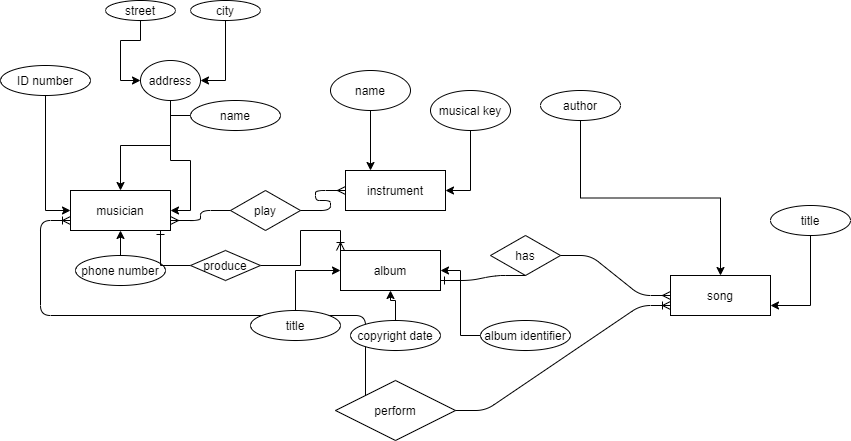

The diagram above was exported from draw.io. Its source (the exported page's mxGraphModel, read from the mxfile embedded in the PNG):
<mxGraphModel dx="1702" dy="494" grid="1" gridSize="10" guides="1" tooltips="1" connect="1" arrows="1" fold="1" page="1" pageScale="1" pageWidth="850" pageHeight="1100" math="0" shadow="0" extFonts="Permanent Marker^https://fonts.googleapis.com/css?family=Permanent+Marker">
  <root>
    <mxCell id="0" />
    <mxCell id="1" parent="0" />
    <mxCell id="UnZ0KC66iDFjRDu0-1A3-46" value="" style="edgeStyle=entityRelationEdgeStyle;fontSize=12;html=1;endArrow=ERoneToMany;exitX=0;exitY=0.5;exitDx=0;exitDy=0;" edge="1" parent="1" source="UnZ0KC66iDFjRDu0-1A3-42">
      <mxGeometry width="100" height="100" relative="1" as="geometry">
        <mxPoint x="260" y="591" as="sourcePoint" />
        <mxPoint x="60" y="310" as="targetPoint" />
      </mxGeometry>
    </mxCell>
    <mxCell id="UnZ0KC66iDFjRDu0-1A3-1" value=" musician" style="whiteSpace=wrap;html=1;align=center;" vertex="1" parent="1">
      <mxGeometry x="60" y="280" width="100" height="40" as="geometry" />
    </mxCell>
    <mxCell id="UnZ0KC66iDFjRDu0-1A3-2" value=" instrument" style="whiteSpace=wrap;html=1;align=center;" vertex="1" parent="1">
      <mxGeometry x="335" y="260" width="100" height="40" as="geometry" />
    </mxCell>
    <mxCell id="UnZ0KC66iDFjRDu0-1A3-3" value="album" style="whiteSpace=wrap;html=1;align=center;" vertex="1" parent="1">
      <mxGeometry x="330" y="340" width="100" height="40" as="geometry" />
    </mxCell>
    <mxCell id="UnZ0KC66iDFjRDu0-1A3-12" style="edgeStyle=orthogonalEdgeStyle;rounded=0;orthogonalLoop=1;jettySize=auto;html=1;entryX=0;entryY=0.5;entryDx=0;entryDy=0;" edge="1" parent="1" source="UnZ0KC66iDFjRDu0-1A3-5" target="UnZ0KC66iDFjRDu0-1A3-1">
      <mxGeometry relative="1" as="geometry" />
    </mxCell>
    <mxCell id="UnZ0KC66iDFjRDu0-1A3-5" value="ID number" style="ellipse;whiteSpace=wrap;html=1;align=center;" vertex="1" parent="1">
      <mxGeometry x="-10" y="155" width="90" height="30" as="geometry" />
    </mxCell>
    <mxCell id="UnZ0KC66iDFjRDu0-1A3-13" style="edgeStyle=orthogonalEdgeStyle;rounded=0;orthogonalLoop=1;jettySize=auto;html=1;entryX=0.5;entryY=0;entryDx=0;entryDy=0;" edge="1" parent="1" source="UnZ0KC66iDFjRDu0-1A3-6" target="UnZ0KC66iDFjRDu0-1A3-1">
      <mxGeometry relative="1" as="geometry" />
    </mxCell>
    <mxCell id="UnZ0KC66iDFjRDu0-1A3-6" value="address" style="ellipse;whiteSpace=wrap;html=1;align=center;direction=south;" vertex="1" parent="1">
      <mxGeometry x="130" y="150" width="60" height="40" as="geometry" />
    </mxCell>
    <mxCell id="UnZ0KC66iDFjRDu0-1A3-14" style="edgeStyle=orthogonalEdgeStyle;rounded=0;orthogonalLoop=1;jettySize=auto;html=1;entryX=1;entryY=0.5;entryDx=0;entryDy=0;" edge="1" parent="1" source="UnZ0KC66iDFjRDu0-1A3-7" target="UnZ0KC66iDFjRDu0-1A3-1">
      <mxGeometry relative="1" as="geometry" />
    </mxCell>
    <mxCell id="UnZ0KC66iDFjRDu0-1A3-7" value=" name" style="ellipse;whiteSpace=wrap;html=1;align=center;" vertex="1" parent="1">
      <mxGeometry x="180" y="190" width="90" height="30" as="geometry" />
    </mxCell>
    <mxCell id="UnZ0KC66iDFjRDu0-1A3-15" style="edgeStyle=orthogonalEdgeStyle;rounded=0;orthogonalLoop=1;jettySize=auto;html=1;entryX=0.5;entryY=1;entryDx=0;entryDy=0;" edge="1" parent="1" source="UnZ0KC66iDFjRDu0-1A3-8" target="UnZ0KC66iDFjRDu0-1A3-1">
      <mxGeometry relative="1" as="geometry">
        <mxPoint x="190" y="270" as="targetPoint" />
      </mxGeometry>
    </mxCell>
    <mxCell id="UnZ0KC66iDFjRDu0-1A3-8" value="phone number" style="ellipse;whiteSpace=wrap;html=1;align=center;" vertex="1" parent="1">
      <mxGeometry x="65" y="345" width="90" height="30" as="geometry" />
    </mxCell>
    <mxCell id="UnZ0KC66iDFjRDu0-1A3-17" style="edgeStyle=orthogonalEdgeStyle;rounded=0;orthogonalLoop=1;jettySize=auto;html=1;entryX=0.5;entryY=1;entryDx=0;entryDy=0;" edge="1" parent="1" source="UnZ0KC66iDFjRDu0-1A3-9" target="UnZ0KC66iDFjRDu0-1A3-6">
      <mxGeometry relative="1" as="geometry" />
    </mxCell>
    <mxCell id="UnZ0KC66iDFjRDu0-1A3-9" value=" street" style="ellipse;whiteSpace=wrap;html=1;align=center;" vertex="1" parent="1">
      <mxGeometry x="95" y="90" width="70" height="20" as="geometry" />
    </mxCell>
    <mxCell id="UnZ0KC66iDFjRDu0-1A3-16" style="edgeStyle=orthogonalEdgeStyle;rounded=0;orthogonalLoop=1;jettySize=auto;html=1;entryX=0.5;entryY=0;entryDx=0;entryDy=0;" edge="1" parent="1" source="UnZ0KC66iDFjRDu0-1A3-10" target="UnZ0KC66iDFjRDu0-1A3-6">
      <mxGeometry relative="1" as="geometry" />
    </mxCell>
    <mxCell id="UnZ0KC66iDFjRDu0-1A3-10" value=" city" style="ellipse;whiteSpace=wrap;html=1;align=center;" vertex="1" parent="1">
      <mxGeometry x="180" y="90" width="70" height="20" as="geometry" />
    </mxCell>
    <mxCell id="UnZ0KC66iDFjRDu0-1A3-21" style="edgeStyle=orthogonalEdgeStyle;rounded=0;orthogonalLoop=1;jettySize=auto;html=1;entryX=0.25;entryY=0;entryDx=0;entryDy=0;" edge="1" parent="1" source="UnZ0KC66iDFjRDu0-1A3-18" target="UnZ0KC66iDFjRDu0-1A3-2">
      <mxGeometry relative="1" as="geometry" />
    </mxCell>
    <mxCell id="UnZ0KC66iDFjRDu0-1A3-18" value="name" style="ellipse;whiteSpace=wrap;html=1;align=center;" vertex="1" parent="1">
      <mxGeometry x="320" y="160" width="80" height="40" as="geometry" />
    </mxCell>
    <mxCell id="UnZ0KC66iDFjRDu0-1A3-20" style="edgeStyle=orthogonalEdgeStyle;rounded=0;orthogonalLoop=1;jettySize=auto;html=1;entryX=1;entryY=0.5;entryDx=0;entryDy=0;" edge="1" parent="1" source="UnZ0KC66iDFjRDu0-1A3-19" target="UnZ0KC66iDFjRDu0-1A3-2">
      <mxGeometry relative="1" as="geometry" />
    </mxCell>
    <mxCell id="UnZ0KC66iDFjRDu0-1A3-19" value="musical key" style="ellipse;whiteSpace=wrap;html=1;align=center;" vertex="1" parent="1">
      <mxGeometry x="420" y="180" width="80" height="40" as="geometry" />
    </mxCell>
    <mxCell id="UnZ0KC66iDFjRDu0-1A3-27" style="edgeStyle=orthogonalEdgeStyle;rounded=0;orthogonalLoop=1;jettySize=auto;html=1;entryX=0;entryY=0.5;entryDx=0;entryDy=0;" edge="1" parent="1" source="UnZ0KC66iDFjRDu0-1A3-22" target="UnZ0KC66iDFjRDu0-1A3-3">
      <mxGeometry relative="1" as="geometry" />
    </mxCell>
    <mxCell id="UnZ0KC66iDFjRDu0-1A3-22" value="title" style="ellipse;whiteSpace=wrap;html=1;align=center;" vertex="1" parent="1">
      <mxGeometry x="240" y="400" width="90" height="30" as="geometry" />
    </mxCell>
    <mxCell id="UnZ0KC66iDFjRDu0-1A3-26" style="edgeStyle=orthogonalEdgeStyle;rounded=0;orthogonalLoop=1;jettySize=auto;html=1;" edge="1" parent="1" source="UnZ0KC66iDFjRDu0-1A3-23" target="UnZ0KC66iDFjRDu0-1A3-3">
      <mxGeometry relative="1" as="geometry" />
    </mxCell>
    <mxCell id="UnZ0KC66iDFjRDu0-1A3-23" value="copyright date" style="ellipse;whiteSpace=wrap;html=1;align=center;" vertex="1" parent="1">
      <mxGeometry x="340" y="410" width="90" height="30" as="geometry" />
    </mxCell>
    <mxCell id="UnZ0KC66iDFjRDu0-1A3-25" style="edgeStyle=orthogonalEdgeStyle;rounded=0;orthogonalLoop=1;jettySize=auto;html=1;entryX=1;entryY=0.5;entryDx=0;entryDy=0;" edge="1" parent="1" source="UnZ0KC66iDFjRDu0-1A3-24" target="UnZ0KC66iDFjRDu0-1A3-3">
      <mxGeometry relative="1" as="geometry" />
    </mxCell>
    <mxCell id="UnZ0KC66iDFjRDu0-1A3-24" value="album identifier" style="ellipse;whiteSpace=wrap;html=1;align=center;" vertex="1" parent="1">
      <mxGeometry x="470" y="410" width="90" height="30" as="geometry" />
    </mxCell>
    <mxCell id="UnZ0KC66iDFjRDu0-1A3-28" value="song" style="whiteSpace=wrap;html=1;align=center;" vertex="1" parent="1">
      <mxGeometry x="660" y="365" width="100" height="40" as="geometry" />
    </mxCell>
    <mxCell id="UnZ0KC66iDFjRDu0-1A3-31" style="edgeStyle=orthogonalEdgeStyle;rounded=0;orthogonalLoop=1;jettySize=auto;html=1;exitX=0.5;exitY=1;exitDx=0;exitDy=0;" edge="1" parent="1" source="UnZ0KC66iDFjRDu0-1A3-29" target="UnZ0KC66iDFjRDu0-1A3-28">
      <mxGeometry relative="1" as="geometry" />
    </mxCell>
    <mxCell id="UnZ0KC66iDFjRDu0-1A3-29" value="author" style="ellipse;whiteSpace=wrap;html=1;align=center;" vertex="1" parent="1">
      <mxGeometry x="530" y="180" width="80" height="30" as="geometry" />
    </mxCell>
    <mxCell id="UnZ0KC66iDFjRDu0-1A3-32" style="edgeStyle=orthogonalEdgeStyle;rounded=0;orthogonalLoop=1;jettySize=auto;html=1;entryX=1;entryY=0.75;entryDx=0;entryDy=0;" edge="1" parent="1" source="UnZ0KC66iDFjRDu0-1A3-30" target="UnZ0KC66iDFjRDu0-1A3-28">
      <mxGeometry relative="1" as="geometry" />
    </mxCell>
    <mxCell id="UnZ0KC66iDFjRDu0-1A3-30" value="title" style="ellipse;whiteSpace=wrap;html=1;align=center;" vertex="1" parent="1">
      <mxGeometry x="760" y="295" width="80" height="30" as="geometry" />
    </mxCell>
    <mxCell id="UnZ0KC66iDFjRDu0-1A3-33" value="play" style="shape=rhombus;perimeter=rhombusPerimeter;whiteSpace=wrap;html=1;align=center;" vertex="1" parent="1">
      <mxGeometry x="220" y="280" width="70" height="40" as="geometry" />
    </mxCell>
    <mxCell id="UnZ0KC66iDFjRDu0-1A3-36" value="" style="edgeStyle=entityRelationEdgeStyle;fontSize=12;html=1;endArrow=ERmany;entryX=0;entryY=0.5;entryDx=0;entryDy=0;" edge="1" parent="1" target="UnZ0KC66iDFjRDu0-1A3-2">
      <mxGeometry width="100" height="100" relative="1" as="geometry">
        <mxPoint x="290" y="300" as="sourcePoint" />
        <mxPoint x="390" y="200" as="targetPoint" />
      </mxGeometry>
    </mxCell>
    <mxCell id="UnZ0KC66iDFjRDu0-1A3-37" value="" style="edgeStyle=entityRelationEdgeStyle;fontSize=12;html=1;endArrow=ERmany;exitX=0;exitY=0.5;exitDx=0;exitDy=0;entryX=1;entryY=0.75;entryDx=0;entryDy=0;" edge="1" parent="1" source="UnZ0KC66iDFjRDu0-1A3-33" target="UnZ0KC66iDFjRDu0-1A3-1">
      <mxGeometry width="100" height="100" relative="1" as="geometry">
        <mxPoint x="160" y="420" as="sourcePoint" />
        <mxPoint x="260" y="320" as="targetPoint" />
      </mxGeometry>
    </mxCell>
    <mxCell id="UnZ0KC66iDFjRDu0-1A3-38" value="has" style="shape=rhombus;perimeter=rhombusPerimeter;whiteSpace=wrap;html=1;align=center;" vertex="1" parent="1">
      <mxGeometry x="480" y="325" width="70" height="40" as="geometry" />
    </mxCell>
    <mxCell id="UnZ0KC66iDFjRDu0-1A3-40" value="" style="edgeStyle=entityRelationEdgeStyle;fontSize=12;html=1;endArrow=ERone;exitX=0.5;exitY=1;exitDx=0;exitDy=0;entryX=1;entryY=0.75;entryDx=0;entryDy=0;endFill=0;" edge="1" parent="1" source="UnZ0KC66iDFjRDu0-1A3-38" target="UnZ0KC66iDFjRDu0-1A3-3">
      <mxGeometry width="100" height="100" relative="1" as="geometry">
        <mxPoint x="510" y="390" as="sourcePoint" />
        <mxPoint x="470" y="320" as="targetPoint" />
      </mxGeometry>
    </mxCell>
    <mxCell id="UnZ0KC66iDFjRDu0-1A3-41" value="" style="edgeStyle=entityRelationEdgeStyle;fontSize=12;html=1;endArrow=ERmany;endFill=0;entryX=0;entryY=0.5;entryDx=0;entryDy=0;" edge="1" parent="1" target="UnZ0KC66iDFjRDu0-1A3-28">
      <mxGeometry width="100" height="100" relative="1" as="geometry">
        <mxPoint x="550" y="345" as="sourcePoint" />
        <mxPoint x="570" y="310" as="targetPoint" />
      </mxGeometry>
    </mxCell>
    <mxCell id="UnZ0KC66iDFjRDu0-1A3-42" value="perform" style="shape=rhombus;perimeter=rhombusPerimeter;whiteSpace=wrap;html=1;align=center;" vertex="1" parent="1">
      <mxGeometry x="325" y="470" width="120" height="60" as="geometry" />
    </mxCell>
    <mxCell id="UnZ0KC66iDFjRDu0-1A3-44" value="" style="edgeStyle=entityRelationEdgeStyle;fontSize=12;html=1;endArrow=ERoneToMany;entryX=0;entryY=0.75;entryDx=0;entryDy=0;exitX=1;exitY=0.5;exitDx=0;exitDy=0;" edge="1" parent="1" source="UnZ0KC66iDFjRDu0-1A3-42" target="UnZ0KC66iDFjRDu0-1A3-28">
      <mxGeometry width="100" height="100" relative="1" as="geometry">
        <mxPoint x="455" y="510" as="sourcePoint" />
        <mxPoint x="650" y="420" as="targetPoint" />
      </mxGeometry>
    </mxCell>
    <mxCell id="UnZ0KC66iDFjRDu0-1A3-56" style="edgeStyle=orthogonalEdgeStyle;rounded=0;orthogonalLoop=1;jettySize=auto;html=1;entryX=0.9;entryY=1;entryDx=0;entryDy=0;entryPerimeter=0;endArrow=ERone;endFill=0;" edge="1" parent="1" source="UnZ0KC66iDFjRDu0-1A3-55" target="UnZ0KC66iDFjRDu0-1A3-1">
      <mxGeometry relative="1" as="geometry" />
    </mxCell>
    <mxCell id="UnZ0KC66iDFjRDu0-1A3-57" style="edgeStyle=orthogonalEdgeStyle;rounded=0;orthogonalLoop=1;jettySize=auto;html=1;entryX=0;entryY=0;entryDx=0;entryDy=0;endArrow=ERoneToMany;endFill=0;" edge="1" parent="1" source="UnZ0KC66iDFjRDu0-1A3-55" target="UnZ0KC66iDFjRDu0-1A3-3">
      <mxGeometry relative="1" as="geometry" />
    </mxCell>
    <mxCell id="UnZ0KC66iDFjRDu0-1A3-55" value="produce" style="shape=rhombus;perimeter=rhombusPerimeter;whiteSpace=wrap;html=1;align=center;" vertex="1" parent="1">
      <mxGeometry x="180" y="340" width="70" height="30" as="geometry" />
    </mxCell>
  </root>
</mxGraphModel>